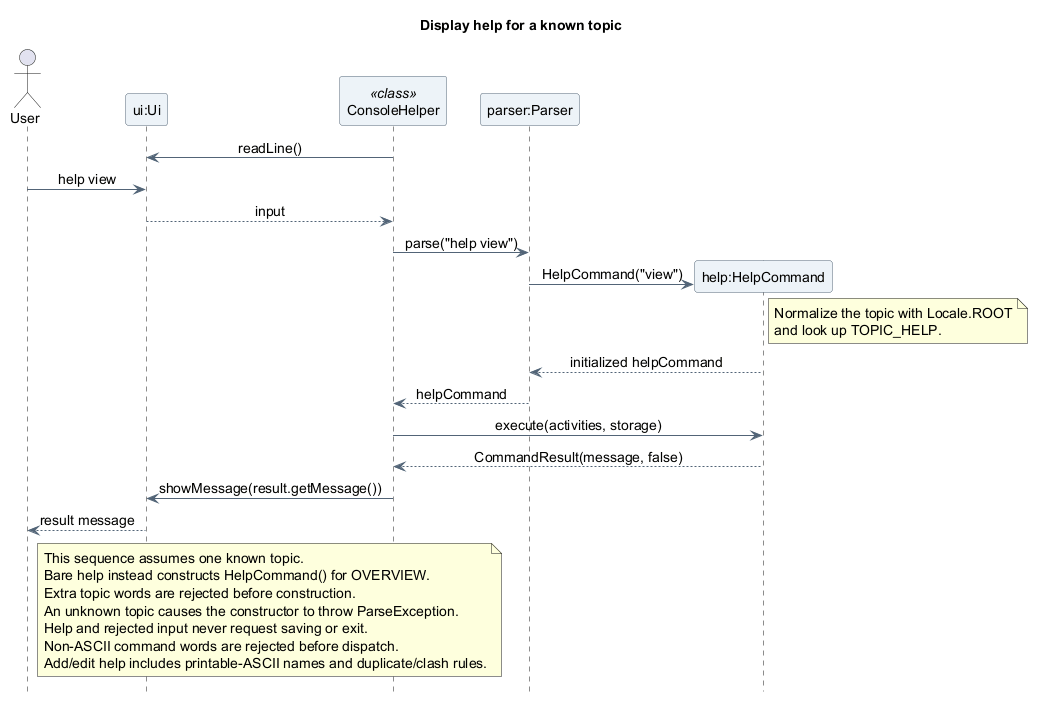

The diagram above was rendered by PlantUML. Its source (embedded in the PNG):
@startuml
title Display help for a known topic
skinparam backgroundColor white
skinparam shadowing false
skinparam defaultFontName SansSerif
skinparam defaultFontSize 14
skinparam ParticipantBackgroundColor #EDF3F8
skinparam ParticipantBorderColor #526477
skinparam ArrowColor #526477
skinparam sequenceMessageAlign center
hide footbox

actor "User" as User
participant "ui:Ui" as UI
participant "ConsoleHelper" as Console <<class>>
participant "parser:Parser" as Parser

Console -> UI : readLine()
User -> UI : help view
UI --> Console : input

Console -> Parser : parse("help view")
create participant "help:HelpCommand" as Help
Parser -> Help : HelpCommand("view")
note right of Help
  Normalize the topic with Locale.ROOT
  and look up TOPIC_HELP.
end note
Help --> Parser : initialized helpCommand
Parser --> Console : helpCommand
Console -> Help : execute(activities, storage)
Help --> Console : CommandResult(message, false)
Console -> UI : showMessage(result.getMessage())
UI --> User : result message

note over Console, UI
  This sequence assumes one known topic.
  Bare help instead constructs HelpCommand() for OVERVIEW.
  Extra topic words are rejected before construction.
  An unknown topic causes the constructor to throw ParseException.
  Help and rejected input never request saving or exit.
  Non-ASCII command words are rejected before dispatch.
  Add/edit help includes printable-ASCII names and duplicate/clash rules.
end note
@enduml